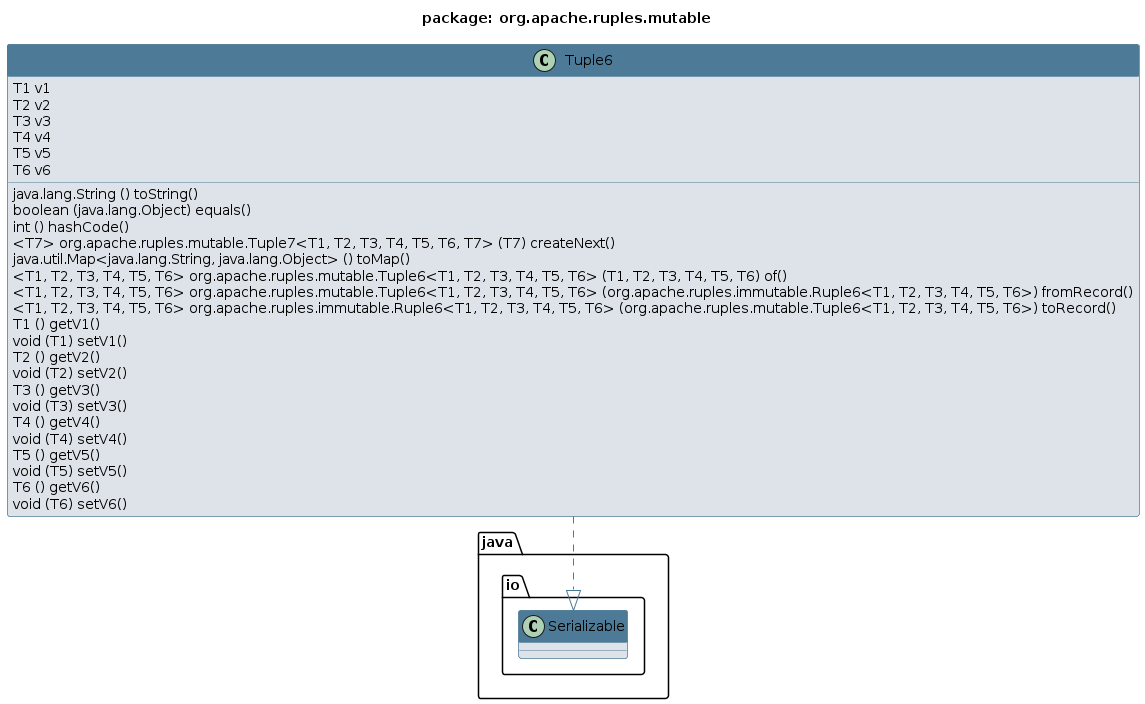

The diagram above was rendered by PlantUML. Its source (embedded in the PNG):
@startuml 
skinparam class { 
 BackgroundColor #DEE3E9 
 ArrowColor #4D7A97 
 BorderColor #4D7A97 
}
top to bottom direction 
title package: org.apache.ruples.mutable
skinparam titleBackgroundColor White
skinparam classHeaderBackgroundColor #4D7A97
skinparam stereotypeCBackgroundColor #F8981D


class Tuple6 {
  T1 v1
  T2 v2
  T3 v3
  T4 v4
  T5 v5
  T6 v6
  java.lang.String () toString()
  boolean (java.lang.Object) equals()
  int () hashCode()
  <T7> org.apache.ruples.mutable.Tuple7<T1, T2, T3, T4, T5, T6, T7> (T7) createNext()
  java.util.Map<java.lang.String, java.lang.Object> () toMap()
  <T1, T2, T3, T4, T5, T6> org.apache.ruples.mutable.Tuple6<T1, T2, T3, T4, T5, T6> (T1, T2, T3, T4, T5, T6) of()
  <T1, T2, T3, T4, T5, T6> org.apache.ruples.mutable.Tuple6<T1, T2, T3, T4, T5, T6> (org.apache.ruples.immutable.Ruple6<T1, T2, T3, T4, T5, T6>) fromRecord()
  <T1, T2, T3, T4, T5, T6> org.apache.ruples.immutable.Ruple6<T1, T2, T3, T4, T5, T6> (org.apache.ruples.mutable.Tuple6<T1, T2, T3, T4, T5, T6>) toRecord()
  T1 () getV1()
  void (T1) setV1()
  T2 () getV2()
  void (T2) setV2()
  T3 () getV3()
  void (T3) setV3()
  T4 () getV4()
  void (T4) setV4()
  T5 () getV5()
  void (T5) setV5()
  T6 () getV6()
  void (T6) setV6()
}
Tuple6 ..|> java.io.Serializable
@enduml